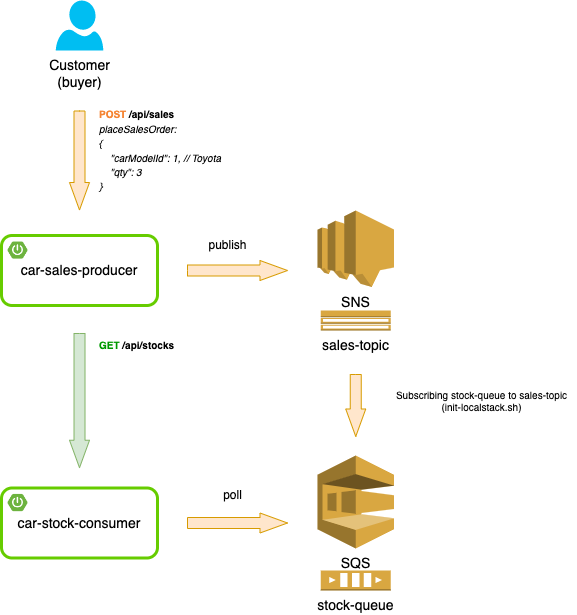

The diagram above was exported from draw.io. Its source (the exported page's mxGraphModel, read from the mxfile embedded in the PNG):
<mxGraphModel dx="1035" dy="658" grid="1" gridSize="10" guides="1" tooltips="1" connect="1" arrows="1" fold="1" page="1" pageScale="1" pageWidth="827" pageHeight="1169" math="0" shadow="0">
  <root>
    <mxCell id="0" />
    <mxCell id="1" parent="0" />
    <mxCell id="7rkVe7Uq90dmdIaCh3Kc-7" value="Customer&lt;br style=&quot;font-size: 14px;&quot;&gt;(buyer)" style="verticalLabelPosition=bottom;html=1;verticalAlign=top;align=center;strokeColor=none;fillColor=#00BEF2;shape=mxgraph.azure.user;fontSize=14;" vertex="1" parent="1">
      <mxGeometry x="408.25" y="90" width="47.5" height="50" as="geometry" />
    </mxCell>
    <mxCell id="7rkVe7Uq90dmdIaCh3Kc-12" value="SNS" style="outlineConnect=0;dashed=0;verticalLabelPosition=bottom;verticalAlign=top;align=center;html=1;shape=mxgraph.aws3.sns;fillColor=#D9A741;gradientColor=none;fontSize=14;" vertex="1" parent="1">
      <mxGeometry x="670" y="300" width="76.5" height="76.5" as="geometry" />
    </mxCell>
    <mxCell id="7rkVe7Uq90dmdIaCh3Kc-13" value="sales-topic" style="outlineConnect=0;dashed=0;verticalLabelPosition=bottom;verticalAlign=top;align=center;html=1;shape=mxgraph.aws3.topic_2;fillColor=#D9A741;gradientColor=none;fontSize=14;" vertex="1" parent="1">
      <mxGeometry x="673.25" y="400" width="70" height="20" as="geometry" />
    </mxCell>
    <mxCell id="7rkVe7Uq90dmdIaCh3Kc-15" value="car-sales-producer" style="rounded=1;whiteSpace=wrap;html=1;strokeWidth=3;strokeColor=#66CC00;fontSize=14;" vertex="1" parent="1">
      <mxGeometry x="354" y="325" width="156" height="70" as="geometry" />
    </mxCell>
    <mxCell id="7rkVe7Uq90dmdIaCh3Kc-14" value="" style="shape=image;verticalLabelPosition=bottom;verticalAlign=top;imageAspect=0;image=data:image/png,(base64 omitted: 3868 chars)" vertex="1" parent="1">
      <mxGeometry x="360" y="330" width="21" height="20" as="geometry" />
    </mxCell>
    <mxCell id="7rkVe7Uq90dmdIaCh3Kc-16" value="SQS" style="outlineConnect=0;dashed=0;verticalLabelPosition=bottom;verticalAlign=top;align=center;html=1;shape=mxgraph.aws3.sqs;fillColor=#D9A741;gradientColor=none;fontSize=14;" vertex="1" parent="1">
      <mxGeometry x="670" y="545" width="76.5" height="93" as="geometry" />
    </mxCell>
    <mxCell id="7rkVe7Uq90dmdIaCh3Kc-17" value="car-stock-consumer" style="rounded=1;whiteSpace=wrap;html=1;strokeWidth=3;strokeColor=#66CC00;fontSize=14;" vertex="1" parent="1">
      <mxGeometry x="354" y="577.5" width="156" height="70" as="geometry" />
    </mxCell>
    <mxCell id="7rkVe7Uq90dmdIaCh3Kc-18" value="" style="shape=image;verticalLabelPosition=bottom;verticalAlign=top;imageAspect=0;image=data:image/png,(base64 omitted: 3868 chars)" vertex="1" parent="1">
      <mxGeometry x="360" y="582.5" width="21" height="20" as="geometry" />
    </mxCell>
    <mxCell id="7rkVe7Uq90dmdIaCh3Kc-19" value="stock-queue" style="outlineConnect=0;dashed=0;verticalLabelPosition=bottom;verticalAlign=top;align=center;html=1;shape=mxgraph.aws3.queue;fillColor=#D9A741;gradientColor=none;fontSize=14;" vertex="1" parent="1">
      <mxGeometry x="673.25" y="660" width="70" height="20" as="geometry" />
    </mxCell>
    <mxCell id="7rkVe7Uq90dmdIaCh3Kc-20" value="" style="html=1;shadow=0;dashed=0;align=center;verticalAlign=middle;shape=mxgraph.arrows2.arrow;dy=0.45;dx=27.5;notch=0;fillColor=#ffe6cc;strokeColor=#d79b00;" vertex="1" parent="1">
      <mxGeometry x="540" y="350" width="100" height="20" as="geometry" />
    </mxCell>
    <mxCell id="7rkVe7Uq90dmdIaCh3Kc-21" value="" style="html=1;shadow=0;dashed=0;align=center;verticalAlign=middle;shape=mxgraph.arrows2.arrow;dy=0.45;dx=27.5;notch=0;fillColor=#ffe6cc;strokeColor=#d79b00;rotation=90;" vertex="1" parent="1">
      <mxGeometry x="382.5" y="240" width="99" height="20" as="geometry" />
    </mxCell>
    <mxCell id="7rkVe7Uq90dmdIaCh3Kc-22" value="" style="html=1;shadow=0;dashed=0;align=center;verticalAlign=middle;shape=mxgraph.arrows2.arrow;dy=0.45;dx=27.5;notch=0;fillColor=#ffe6cc;strokeColor=#d79b00;rotation=90;" vertex="1" parent="1">
      <mxGeometry x="677.25" y="485" width="62" height="20" as="geometry" />
    </mxCell>
    <mxCell id="7rkVe7Uq90dmdIaCh3Kc-23" value="" style="html=1;shadow=0;dashed=0;align=center;verticalAlign=middle;shape=mxgraph.arrows2.arrow;dy=0.45;dx=27.5;notch=0;fillColor=#ffe6cc;strokeColor=#d79b00;rotation=0;" vertex="1" parent="1">
      <mxGeometry x="540" y="602.5" width="100" height="20" as="geometry" />
    </mxCell>
    <mxCell id="7rkVe7Uq90dmdIaCh3Kc-24" value="&lt;font style=&quot;font-size: 10px;&quot;&gt;&lt;span style=&quot;border-color: var(--border-color);&quot;&gt;&lt;b&gt;&lt;font color=&quot;#f58534&quot;&gt;POST&amp;nbsp;&lt;/font&gt;&lt;/b&gt;&lt;/span&gt;&lt;b&gt;/api/sales&lt;/b&gt;&lt;i&gt;&lt;br&gt;placeSalesOrder:&lt;br&gt;{&lt;br&gt;&lt;span style=&quot;&quot;&gt;&lt;span style=&quot;&quot;&gt;&amp;nbsp;&amp;nbsp;&amp;nbsp;&amp;nbsp;&lt;/span&gt;&lt;/span&gt;&quot;carModelId&quot;: 1, // Toyota&lt;br&gt;&lt;span style=&quot;&quot;&gt;&lt;span style=&quot;&quot;&gt;&amp;nbsp;&amp;nbsp;&amp;nbsp;&amp;nbsp;&lt;/span&gt;&lt;/span&gt;&quot;qty&quot;: 3&lt;br&gt;}&lt;br&gt;&lt;/i&gt;&lt;/font&gt;" style="text;html=1;align=left;verticalAlign=middle;resizable=0;points=[];autosize=1;strokeColor=none;fillColor=none;" vertex="1" parent="1">
      <mxGeometry x="450" y="190" width="150" height="100" as="geometry" />
    </mxCell>
    <mxCell id="7rkVe7Uq90dmdIaCh3Kc-28" value="&lt;div style=&quot;&quot;&gt;&lt;b style=&quot;font-size: 10px; background-color: initial; border-color: var(--border-color);&quot;&gt;&lt;font color=&quot;#009900&quot; style=&quot;border-color: var(--border-color);&quot;&gt;GET&lt;/font&gt;&lt;font style=&quot;border-color: var(--border-color);&quot; color=&quot;#f58534&quot;&gt;&amp;nbsp;&lt;/font&gt;&lt;/b&gt;&lt;b style=&quot;font-size: 10px; background-color: initial; border-color: var(--border-color);&quot;&gt;/api/stocks&lt;/b&gt;&lt;/div&gt;" style="text;html=1;align=left;verticalAlign=middle;resizable=0;points=[];autosize=1;strokeColor=none;fillColor=none;" vertex="1" parent="1">
      <mxGeometry x="450" y="420" width="100" height="30" as="geometry" />
    </mxCell>
    <mxCell id="7rkVe7Uq90dmdIaCh3Kc-30" value="" style="html=1;shadow=0;dashed=0;align=center;verticalAlign=middle;shape=mxgraph.arrows2.arrow;dy=0.45;dx=27.5;notch=0;fillColor=#d5e8d4;strokeColor=#82b366;rotation=90;" vertex="1" parent="1">
      <mxGeometry x="364.88" y="480.12" width="134.25" height="20" as="geometry" />
    </mxCell>
    <mxCell id="7rkVe7Uq90dmdIaCh3Kc-31" value="poll" style="text;html=1;align=center;verticalAlign=middle;resizable=0;points=[];autosize=1;strokeColor=none;fillColor=none;" vertex="1" parent="1">
      <mxGeometry x="565" y="570" width="40" height="30" as="geometry" />
    </mxCell>
    <mxCell id="7rkVe7Uq90dmdIaCh3Kc-32" value="publish" style="text;html=1;align=center;verticalAlign=middle;resizable=0;points=[];autosize=1;strokeColor=none;fillColor=none;" vertex="1" parent="1">
      <mxGeometry x="550" y="320" width="60" height="30" as="geometry" />
    </mxCell>
    <mxCell id="7rkVe7Uq90dmdIaCh3Kc-33" value="Subscribing stock-queue to sales-topic&lt;br&gt;(init-localstack.sh)" style="text;html=1;align=center;verticalAlign=middle;resizable=0;points=[];autosize=1;strokeColor=none;fillColor=none;fontSize=10;" vertex="1" parent="1">
      <mxGeometry x="739.25" y="470.12" width="190" height="40" as="geometry" />
    </mxCell>
  </root>
</mxGraphModel>